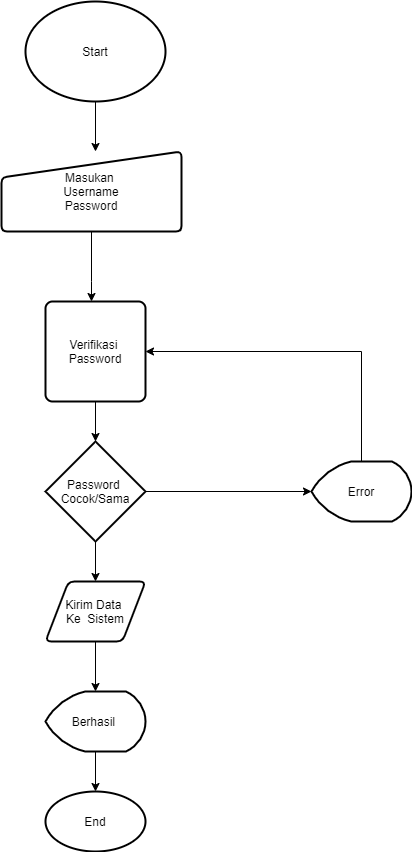

The diagram above was exported from draw.io. Its source (the exported page's mxGraphModel, read from the mxfile embedded in the PNG):
<mxGraphModel dx="1038" dy="531" grid="1" gridSize="10" guides="1" tooltips="1" connect="1" arrows="1" fold="1" page="1" pageScale="1" pageWidth="827" pageHeight="1169" math="0" shadow="0">
  <root>
    <mxCell id="0" />
    <mxCell id="1" parent="0" />
    <mxCell id="jwS_rM4Zx9IxMn7TLt1k-15" style="edgeStyle=orthogonalEdgeStyle;rounded=0;orthogonalLoop=1;jettySize=auto;html=1;" edge="1" parent="1" source="jwS_rM4Zx9IxMn7TLt1k-1" target="jwS_rM4Zx9IxMn7TLt1k-2">
      <mxGeometry relative="1" as="geometry">
        <Array as="points">
          <mxPoint x="440" y="170" />
          <mxPoint x="440" y="170" />
        </Array>
      </mxGeometry>
    </mxCell>
    <mxCell id="jwS_rM4Zx9IxMn7TLt1k-1" value="Start" style="strokeWidth=2;html=1;shape=mxgraph.flowchart.start_2;whiteSpace=wrap;" vertex="1" parent="1">
      <mxGeometry x="344" y="10" width="140" height="100" as="geometry" />
    </mxCell>
    <mxCell id="jwS_rM4Zx9IxMn7TLt1k-16" value="" style="edgeStyle=orthogonalEdgeStyle;rounded=0;orthogonalLoop=1;jettySize=auto;html=1;" edge="1" parent="1" source="jwS_rM4Zx9IxMn7TLt1k-2" target="jwS_rM4Zx9IxMn7TLt1k-3">
      <mxGeometry relative="1" as="geometry">
        <Array as="points">
          <mxPoint x="410" y="290" />
          <mxPoint x="410" y="290" />
        </Array>
      </mxGeometry>
    </mxCell>
    <mxCell id="jwS_rM4Zx9IxMn7TLt1k-2" value="Masukan&amp;nbsp;&lt;br&gt;Username&lt;br&gt;Password" style="html=1;strokeWidth=2;shape=manualInput;whiteSpace=wrap;rounded=1;size=26;arcSize=11;" vertex="1" parent="1">
      <mxGeometry x="320" y="160" width="180" height="80" as="geometry" />
    </mxCell>
    <mxCell id="jwS_rM4Zx9IxMn7TLt1k-17" style="edgeStyle=orthogonalEdgeStyle;rounded=0;orthogonalLoop=1;jettySize=auto;html=1;entryX=0.5;entryY=0;entryDx=0;entryDy=0;entryPerimeter=0;" edge="1" parent="1" source="jwS_rM4Zx9IxMn7TLt1k-3" target="jwS_rM4Zx9IxMn7TLt1k-4">
      <mxGeometry relative="1" as="geometry" />
    </mxCell>
    <mxCell id="jwS_rM4Zx9IxMn7TLt1k-3" value="Verifikasi&amp;nbsp;&lt;br&gt;Password" style="rounded=1;whiteSpace=wrap;html=1;absoluteArcSize=1;arcSize=14;strokeWidth=2;" vertex="1" parent="1">
      <mxGeometry x="364" y="310" width="100" height="100" as="geometry" />
    </mxCell>
    <mxCell id="jwS_rM4Zx9IxMn7TLt1k-9" style="edgeStyle=orthogonalEdgeStyle;rounded=0;orthogonalLoop=1;jettySize=auto;html=1;" edge="1" parent="1" source="jwS_rM4Zx9IxMn7TLt1k-4" target="jwS_rM4Zx9IxMn7TLt1k-8">
      <mxGeometry relative="1" as="geometry" />
    </mxCell>
    <mxCell id="jwS_rM4Zx9IxMn7TLt1k-18" style="edgeStyle=orthogonalEdgeStyle;rounded=0;orthogonalLoop=1;jettySize=auto;html=1;entryX=0.5;entryY=0;entryDx=0;entryDy=0;" edge="1" parent="1" source="jwS_rM4Zx9IxMn7TLt1k-4" target="jwS_rM4Zx9IxMn7TLt1k-5">
      <mxGeometry relative="1" as="geometry" />
    </mxCell>
    <mxCell id="jwS_rM4Zx9IxMn7TLt1k-4" value="Password&amp;nbsp;&lt;br&gt;Cocok/Sama" style="strokeWidth=2;html=1;shape=mxgraph.flowchart.decision;whiteSpace=wrap;" vertex="1" parent="1">
      <mxGeometry x="364" y="450" width="100" height="100" as="geometry" />
    </mxCell>
    <mxCell id="jwS_rM4Zx9IxMn7TLt1k-19" style="edgeStyle=orthogonalEdgeStyle;rounded=0;orthogonalLoop=1;jettySize=auto;html=1;entryX=0.5;entryY=0;entryDx=0;entryDy=0;entryPerimeter=0;" edge="1" parent="1" source="jwS_rM4Zx9IxMn7TLt1k-5" target="jwS_rM4Zx9IxMn7TLt1k-6">
      <mxGeometry relative="1" as="geometry" />
    </mxCell>
    <mxCell id="jwS_rM4Zx9IxMn7TLt1k-5" value="Kirim Data &lt;br&gt;Ke&amp;nbsp; Sistem" style="shape=parallelogram;html=1;strokeWidth=2;perimeter=parallelogramPerimeter;whiteSpace=wrap;rounded=1;arcSize=12;size=0.23;" vertex="1" parent="1">
      <mxGeometry x="364" y="590" width="100" height="60" as="geometry" />
    </mxCell>
    <mxCell id="jwS_rM4Zx9IxMn7TLt1k-20" style="edgeStyle=orthogonalEdgeStyle;rounded=0;orthogonalLoop=1;jettySize=auto;html=1;entryX=0.5;entryY=0;entryDx=0;entryDy=0;entryPerimeter=0;" edge="1" parent="1" source="jwS_rM4Zx9IxMn7TLt1k-6" target="jwS_rM4Zx9IxMn7TLt1k-7">
      <mxGeometry relative="1" as="geometry" />
    </mxCell>
    <mxCell id="jwS_rM4Zx9IxMn7TLt1k-6" value="Berhasil&amp;nbsp;" style="strokeWidth=2;html=1;shape=mxgraph.flowchart.display;whiteSpace=wrap;" vertex="1" parent="1">
      <mxGeometry x="364" y="700" width="100" height="60" as="geometry" />
    </mxCell>
    <mxCell id="jwS_rM4Zx9IxMn7TLt1k-7" value="End" style="strokeWidth=2;html=1;shape=mxgraph.flowchart.start_1;whiteSpace=wrap;" vertex="1" parent="1">
      <mxGeometry x="364" y="800" width="100" height="60" as="geometry" />
    </mxCell>
    <mxCell id="jwS_rM4Zx9IxMn7TLt1k-11" style="edgeStyle=orthogonalEdgeStyle;rounded=0;orthogonalLoop=1;jettySize=auto;html=1;entryX=1;entryY=0.5;entryDx=0;entryDy=0;" edge="1" parent="1" source="jwS_rM4Zx9IxMn7TLt1k-8" target="jwS_rM4Zx9IxMn7TLt1k-3">
      <mxGeometry relative="1" as="geometry">
        <Array as="points">
          <mxPoint x="680" y="360" />
        </Array>
      </mxGeometry>
    </mxCell>
    <mxCell id="jwS_rM4Zx9IxMn7TLt1k-8" value="Error" style="strokeWidth=2;html=1;shape=mxgraph.flowchart.display;whiteSpace=wrap;" vertex="1" parent="1">
      <mxGeometry x="630" y="470" width="100" height="60" as="geometry" />
    </mxCell>
  </root>
</mxGraphModel>